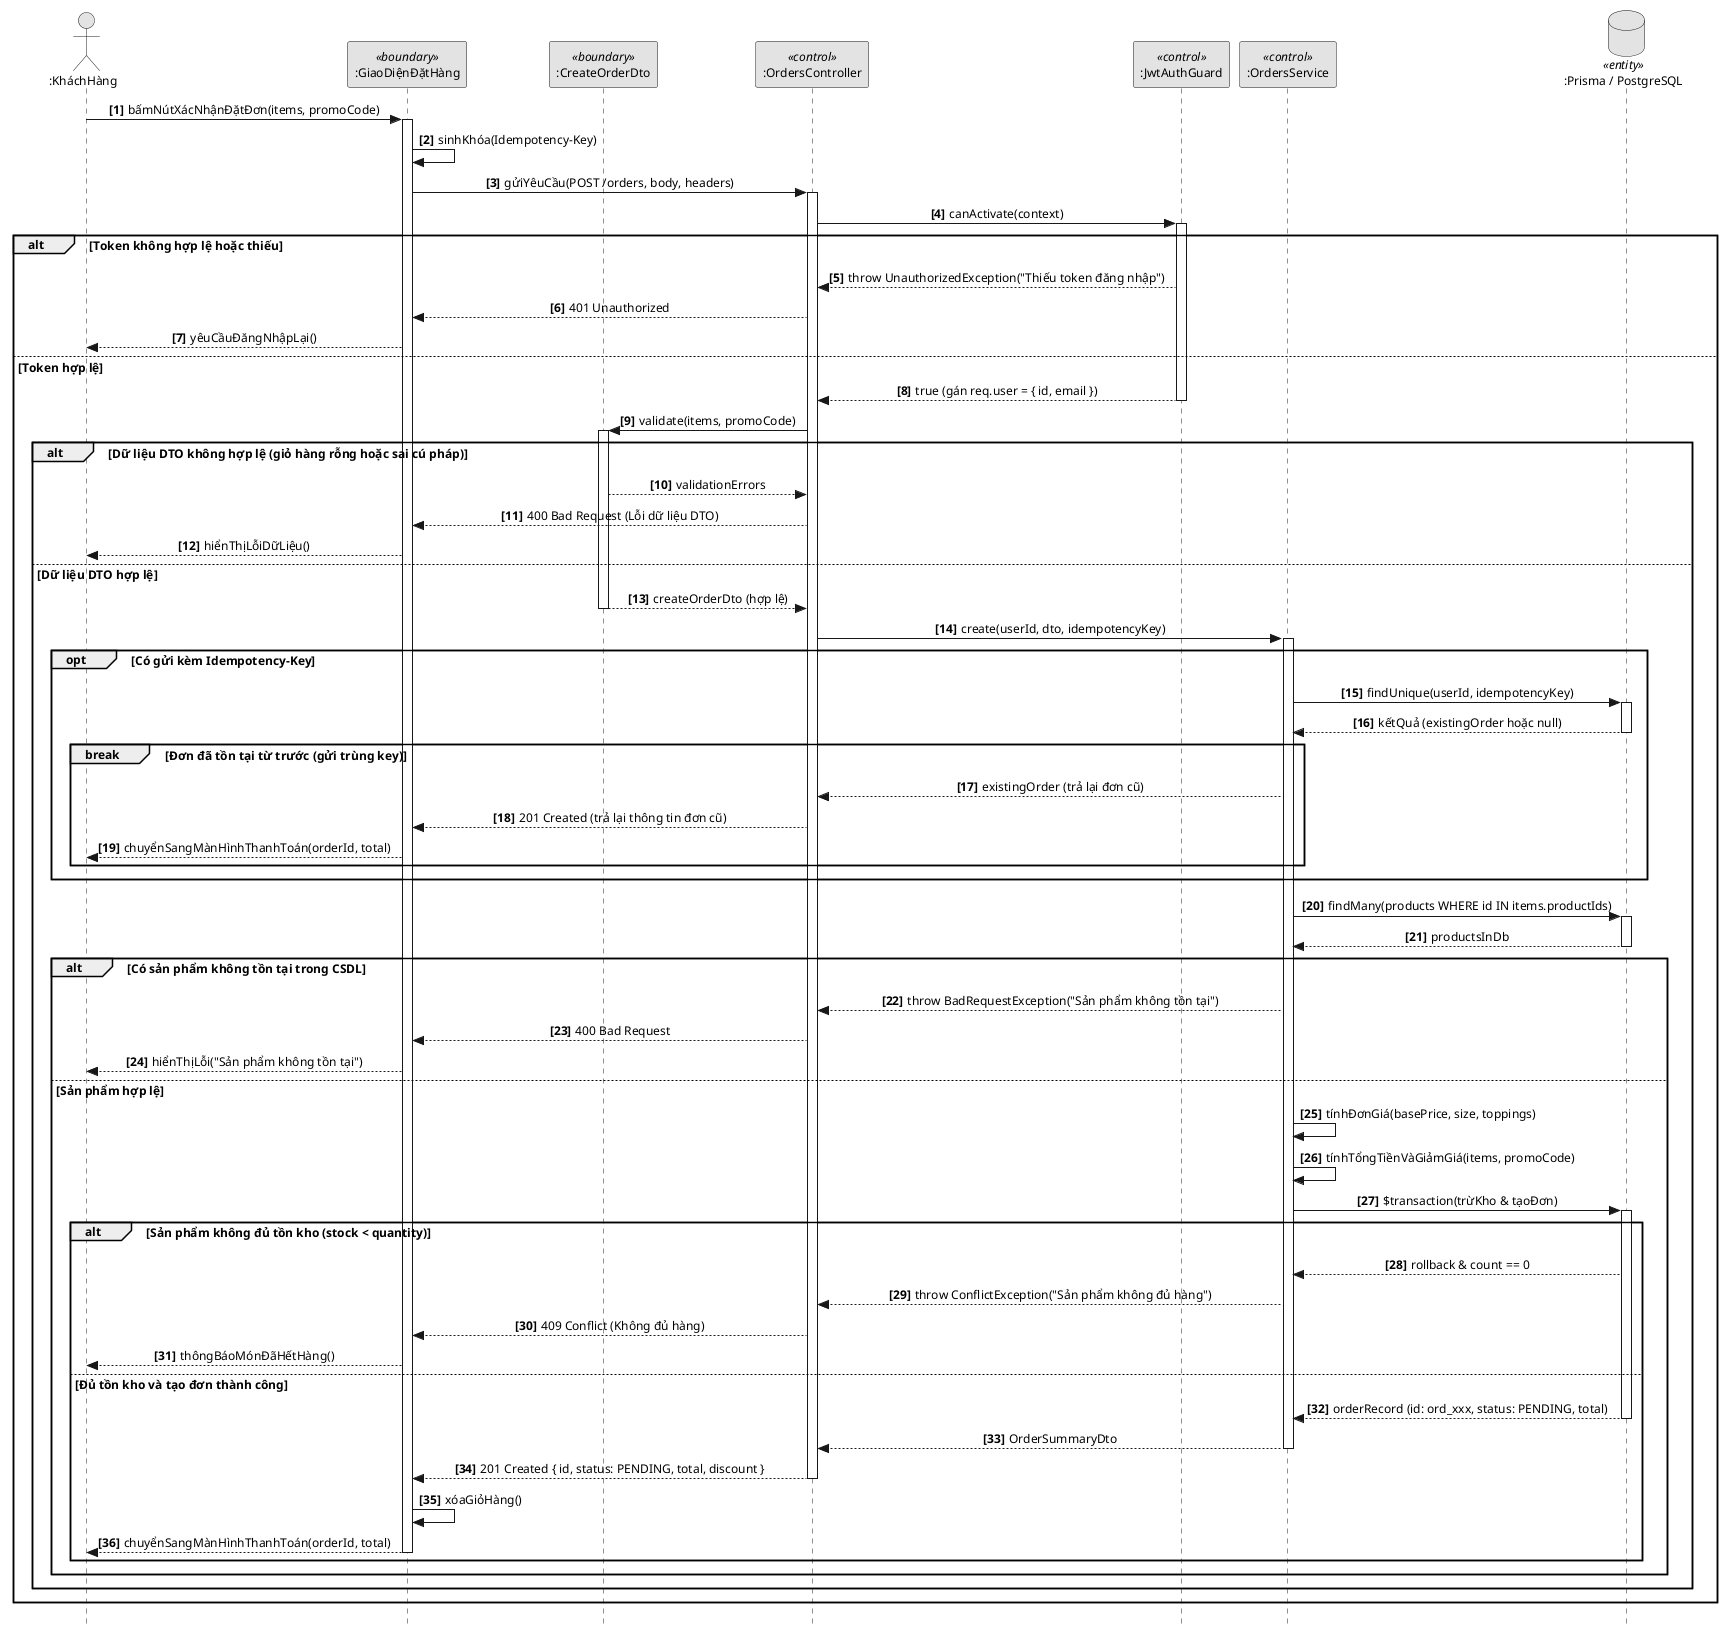

The diagram above was rendered by PlantUML. Its source (embedded in the PNG):
@startuml
skinparam style strictuml
skinparam defaultFontName Arial
skinparam defaultFontSize 12
skinparam monochrome true
skinparam shadowing false
skinparam sequenceMessageAlign center

actor ":KháchHàng" as User
participant ":GiaoDiệnĐặtHàng" as UI <<boundary>>
participant ":CreateOrderDto" as DTO <<boundary>>
participant ":OrdersController" as Ctrl <<control>>
participant ":JwtAuthGuard" as Guard <<control>>
participant ":OrdersService" as Svc <<control>>
database ":Prisma / PostgreSQL" as DB <<entity>>

autonumber 1 "<b>[0]</b>"

User -> UI: bấmNútXácNhậnĐặtĐơn(items, promoCode)
activate UI

UI -> UI: sinhKhóa(Idempotency-Key)
UI -> Ctrl: gửiYêuCầu(POST /orders, body, headers)
activate Ctrl

Ctrl -> Guard: canActivate(context)
activate Guard

alt Token không hợp lệ hoặc thiếu
  Guard --> Ctrl: throw UnauthorizedException("Thiếu token đăng nhập")
  Ctrl --> UI: 401 Unauthorized
  UI --> User: yêuCầuĐăngNhậpLại()
else Token hợp lệ
  Guard --> Ctrl: true (gán req.user = { id, email })
  deactivate Guard
  
  Ctrl -> DTO: validate(items, promoCode)
  activate DTO
  
  alt Dữ liệu DTO không hợp lệ (giỏ hàng rỗng hoặc sai cú pháp)
    DTO --> Ctrl: validationErrors
    Ctrl --> UI: 400 Bad Request (Lỗi dữ liệu DTO)
    UI --> User: hiểnThịLỗiDữLiệu()
  else Dữ liệu DTO hợp lệ
    DTO --> Ctrl: createOrderDto (hợp lệ)
    deactivate DTO
    
    Ctrl -> Svc: create(userId, dto, idempotencyKey)
    activate Svc
    
    opt Có gửi kèm Idempotency-Key
      Svc -> DB: findUnique(userId, idempotencyKey)
      activate DB
      DB --> Svc: kếtQuả (existingOrder hoặc null)
      deactivate DB
      
      break Đơn đã tồn tại từ trước (gửi trùng key)
        Svc --> Ctrl: existingOrder (trả lại đơn cũ)
        Ctrl --> UI: 201 Created (trả lại thông tin đơn cũ)
        UI --> User: chuyểnSangMànHìnhThanhToán(orderId, total)
      end
    end
    
    Svc -> DB: findMany(products WHERE id IN items.productIds)
    activate DB
    DB --> Svc: productsInDb
    deactivate DB
    
    alt Có sản phẩm không tồn tại trong CSDL
      Svc --> Ctrl: throw BadRequestException("Sản phẩm không tồn tại")
      Ctrl --> UI: 400 Bad Request
      UI --> User: hiểnThịLỗi("Sản phẩm không tồn tại")
    else Sản phẩm hợp lệ
      Svc -> Svc: tínhĐơnGiá(basePrice, size, toppings)
      Svc -> Svc: tínhTổngTiềnVàGiảmGiá(items, promoCode)
      
      Svc -> DB: $transaction(trừKho & tạoĐơn)
      activate DB
      
      alt Sản phẩm không đủ tồn kho (stock < quantity)
        DB --> Svc: rollback & count == 0
        Svc --> Ctrl: throw ConflictException("Sản phẩm không đủ hàng")
        Ctrl --> UI: 409 Conflict (Không đủ hàng)
        UI --> User: thôngBáoMónĐãHếtHàng()
      else Đủ tồn kho và tạo đơn thành công
        DB --> Svc: orderRecord (id: ord_xxx, status: PENDING, total)
        deactivate DB
        
        Svc --> Ctrl: OrderSummaryDto
        deactivate Svc
        
        Ctrl --> UI: 201 Created { id, status: PENDING, total, discount }
        deactivate Ctrl
        
        UI -> UI: xóaGiỏHàng()
        UI --> User: chuyểnSangMànHìnhThanhToán(orderId, total)
        deactivate UI
      end
    end
  end
end

@enduml